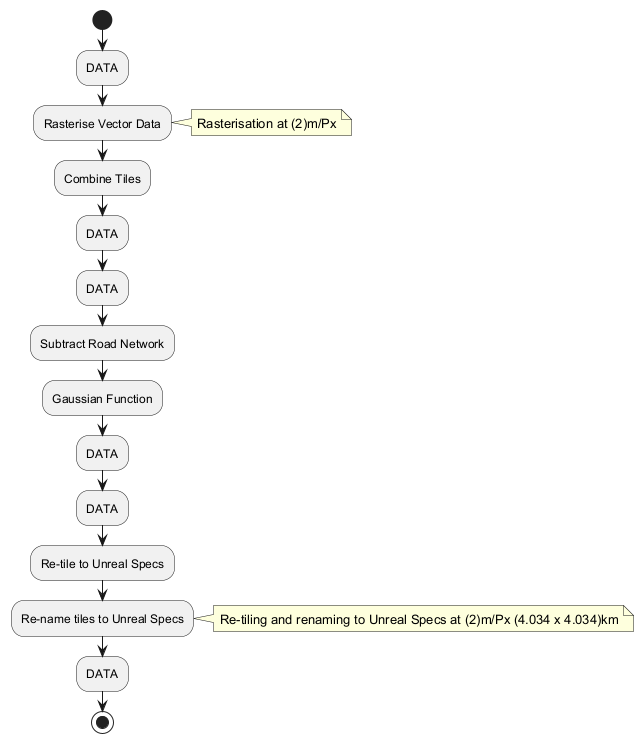

The diagram above was rendered by PlantUML. Its source (embedded in the PNG):
@startuml
start 
:DATA; 
:Rasterise Vector Data; 
note right:Rasterisation at (2)m/Px 
:Combine Tiles; 
:DATA; 
:DATA; 
:Subtract Road Network; 
:Gaussian Function; 
:DATA; 
:DATA; 
:Re-tile to Unreal Specs; 
:Re-name tiles to Unreal Specs; 
note right:Re-tiling and renaming to Unreal Specs at (2)m/Px (4.034 x 4.034)km 
:DATA; 
stop 
@enduml